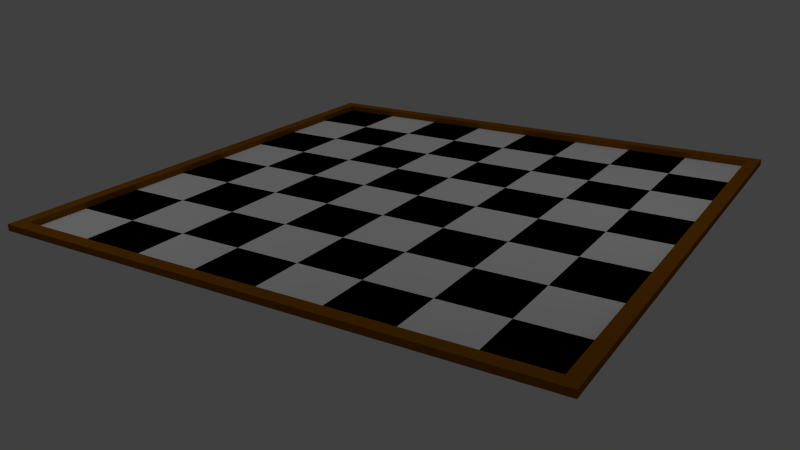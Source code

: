# Source: Chessboard.blend  (saved by Blender 2.92.15; exported with 4.5.12 LTS)
import bpy
from mathutils import Matrix  # noqa: F401  (used for matrix-valued properties, if any)

bpy.ops.wm.read_factory_settings(use_empty=True)
scene = bpy.context.scene
scene.name = 'Scene'

# ---- collections
col_collection_1 = bpy.data.collections.new('Collection 1'); scene.collection.children.link(col_collection_1)

# ---- materials (node trees are filled in below, after node groups)
mat_matmad = bpy.data.materials.new('MatMad')
mat_matmad.alpha_threshold = 0.0
mat_matmad.use_transparent_shadow = False
mat_matmad.diffuse_color = (0.2598, 0.09133, 0.00405, 1.0)
mat_matmad.specular_color = (0.9372, 0.9335, 1.0)
mat_matmad.roughness = 0.5
mat_material_001 = bpy.data.materials.new('Material.001')
mat_material_001.alpha_threshold = 0.0
mat_material_001.use_transparent_shadow = False
mat_material_001.roughness = 0.5
mat_material_002 = bpy.data.materials.new('Material.002')
mat_material_002.alpha_threshold = 0.0
mat_material_002.use_transparent_shadow = False
mat_material_002.diffuse_color = (0.0, 0.0, 0.0, 1.0)
mat_material_002.roughness = 0.5

# ---- material node trees

# ---- world
world_world = bpy.data.worlds.new('World'); scene.world = world_world
world_world.color = (0.05088, 0.05088, 0.05088)
world_world.use_sun_shadow = False
world_world.sun_shadow_jitter_overblur = 0.0
world_world.cycles.sampling_method = 'NONE'
world_world.cycles.sample_map_resolution = 256

# ---- cameras
cam_camera = bpy.data.cameras.new('Camera')
cam_camera.clip_end = 100.0
cam_camera.lens = 35.0
cam_camera.sensor_width = 32.0
cam_camera.sensor_height = 18.0
cam_camera.ortho_scale = 7.314
cam_camera.dof.focus_distance = 0.0
cam_camera.dof.aperture_fstop = 128.0

# ---- lights
light_lamp_002 = bpy.data.lights.new('Lamp.002', 'POINT')
light_lamp_002.transmission_factor = 0.0
light_lamp_002.cutoff_distance = 30.0
light_lamp_002.energy = 100.0
light_lamp_002.shadow_buffer_clip_start = 1.001
light_lamp_002.shadow_soft_size = 1.0
light_lamp_002.shadow_maximum_resolution = 0.006
light_lamp_002.use_absolute_resolution = True
light_lamp_002.cycles.use_multiple_importance_sampling = False
light_lamp_001 = bpy.data.lights.new('Lamp.001', 'POINT')
light_lamp_001.transmission_factor = 0.0
light_lamp_001.cutoff_distance = 30.0
light_lamp_001.energy = 100.0
light_lamp_001.shadow_buffer_clip_start = 1.001
light_lamp_001.shadow_soft_size = 1.0
light_lamp_001.shadow_maximum_resolution = 0.006
light_lamp_001.use_absolute_resolution = True
light_lamp_001.cycles.use_multiple_importance_sampling = False
light_lamp = bpy.data.lights.new('Lamp', 'POINT')
light_lamp.transmission_factor = 0.0
light_lamp.cutoff_distance = 30.0
light_lamp.energy = 100.0
light_lamp.shadow_buffer_clip_start = 1.001
light_lamp.shadow_soft_size = 1.0
light_lamp.shadow_maximum_resolution = 0.006
light_lamp.use_absolute_resolution = True
light_lamp.cycles.use_multiple_importance_sampling = False

# ---- meshes
me_cube = bpy.data.meshes.new('Cube')
me_cube.from_pydata([(-1.0, -0.9545, -1.0), (-1.0, -0.9545, 1.0), (-1.0, 0.991, -1.0), (-1.0, 0.991, 1.0), (1.0, -0.9545, -1.0), (1.0, -0.9545, 1.0), (1.0, 0.991, -1.0), (1.0, 0.991, 1.0)], [], [(0, 1, 3, 2), (2, 3, 7, 6), (6, 7, 5, 4), (4, 5, 1, 0), (2, 6, 4, 0), (7, 3, 1, 5)])
me_cube.materials.append(mat_matmad)
me_cube.use_remesh_preserve_volume = False
me_cube.use_remesh_preserve_attributes = False
me_cube.use_mirror_vertex_groups = False
me_cube.update()
me_plane_064 = bpy.data.meshes.new('Plane.064')
me_plane_064.from_pydata([(-1.0, -1.0, 0.0), (1.0, -1.0, 0.0), (-1.0, 1.0, 0.0), (1.0, 1.0, 0.0), (-1.0, 0.75, 0.0), (-1.0, 0.5, 0.0), (-1.0, 0.25, 0.0), (-1.0, 0.0, 0.0), (-1.0, -0.25, 0.0), (-1.0, -0.5, 0.0), (-1.0, -0.75, 0.0), (1.0, -0.75, 0.0), (1.0, -0.5, 0.0), (1.0, -0.25, 0.0), (1.0, 0.0, 0.0), (1.0, 0.25, 0.0), (1.0, 0.5, 0.0), (1.0, 0.75, 0.0), (-0.75, -1.0, 0.0), (-0.5, -1.0, 0.0), (-0.25, -1.0, 0.0), (0.0, -1.0, 0.0), (0.25, -1.0, 0.0), (0.5, -1.0, 0.0), (0.75, -1.0, 0.0), (0.75, 1.0, 0.0), (0.5, 1.0, 0.0), (0.25, 1.0, 0.0), (0.0, 1.0, 0.0), (-0.25, 1.0, 0.0), (-0.5, 1.0, 0.0), (-0.75, 1.0, 0.0), (0.75, -0.75, 0.0), (0.5, -0.75, 0.0), (0.25, -0.75, 0.0), (0.0, -0.75, 0.0), (-0.25, -0.75, 0.0), (-0.5, -0.75, 0.0), (-0.75, -0.75, 0.0), (0.75, -0.5, 0.0), (0.5, -0.5, 0.0), (0.25, -0.5, 0.0), (0.0, -0.5, 0.0), (-0.25, -0.5, 0.0), (-0.5, -0.5, 0.0), (-0.75, -0.5, 0.0), (0.75, -0.25, 0.0), (0.5, -0.25, 0.0), (0.25, -0.25, 0.0), (0.0, -0.25, 0.0), (-0.25, -0.25, 0.0), (-0.5, -0.25, 0.0), (-0.75, -0.25, 0.0), (0.75, 0.0, 0.0), (0.5, 0.0, 0.0), (0.25, 0.0, 0.0), (0.0, 0.0, 0.0), (-0.25, 0.0, 0.0), (-0.5, 0.0, 0.0), (-0.75, 0.0, 0.0), (0.75, 0.25, 0.0), (0.5, 0.25, 0.0), (0.25, 0.25, 0.0), (0.0, 0.25, 0.0), (-0.25, 0.25, 0.0), (-0.5, 0.25, 0.0), (-0.75, 0.25, 0.0), (0.75, 0.5, 0.0), (0.5, 0.5, 0.0), (0.25, 0.5, 0.0), (0.0, 0.5, 0.0), (-0.25, 0.5, 0.0), (-0.5, 0.5, 0.0), (-0.75, 0.5, 0.0), (0.75, 0.75, 0.0), (0.5, 0.75, 0.0), (0.25, 0.75, 0.0), (0.0, 0.75, 0.0), (-0.25, 0.75, 0.0), (-0.5, 0.75, 0.0), (-0.75, 0.75, 0.0), (0.0, 0.0, -16.0), (0.0, 0.0, 16.0), (0.0, 0.0, -16.0), (0.0, 0.0, 16.0), (0.0, 0.0, -16.0), (0.0, 0.0, 16.0), (0.0, 0.0, -16.0), (0.0, 0.0, 16.0)], [], [(74, 17, 3, 25), (24, 1, 11, 32), (32, 11, 12, 39), (39, 12, 13, 46), (46, 13, 14, 53), (53, 14, 15, 60), (60, 15, 16, 67), (67, 16, 17, 74), (5, 73, 80, 4), (73, 72, 79, 80), (72, 71, 78, 79), (71, 70, 77, 78), (70, 69, 76, 77), (69, 68, 75, 76), (68, 67, 74, 75), (6, 66, 73, 5), (66, 65, 72, 73), (65, 64, 71, 72), (64, 63, 70, 71), (63, 62, 69, 70), (62, 61, 68, 69), (61, 60, 67, 68), (7, 59, 66, 6), (59, 58, 65, 66), (58, 57, 64, 65), (57, 56, 63, 64), (56, 55, 62, 63), (55, 54, 61, 62), (54, 53, 60, 61), (8, 52, 59, 7), (52, 51, 58, 59), (51, 50, 57, 58), (50, 49, 56, 57), (49, 48, 55, 56), (48, 47, 54, 55), (47, 46, 53, 54), (9, 45, 52, 8), (45, 44, 51, 52), (44, 43, 50, 51), (43, 42, 49, 50), (42, 41, 48, 49), (41, 40, 47, 48), (40, 39, 46, 47), (10, 38, 45, 9), (38, 37, 44, 45), (37, 36, 43, 44), (36, 35, 42, 43), (35, 34, 41, 42), (34, 33, 40, 41), (33, 32, 39, 40), (0, 18, 38, 10), (18, 19, 37, 38), (19, 20, 36, 37), (20, 21, 35, 36), (21, 22, 34, 35), (22, 23, 33, 34), (23, 24, 32, 33), (4, 80, 31, 2), (80, 79, 30, 31), (79, 78, 29, 30), (78, 77, 28, 29), (77, 76, 27, 28), (76, 75, 26, 27), (75, 74, 25, 26), (81, 82, 84, 83), (83, 84, 88, 87), (87, 88, 86, 85), (85, 86, 82, 81), (83, 87, 85, 81), (88, 84, 82, 86)])
me_plane_064.polygons.foreach_set('material_index', [0, 1, 0, 1, 0, 1, 0, 1, 0, 1, 0, 1, 0, 1, 0, 1, 0, 1, 0, 1, 0, 1, 0, 1, 0, 1, 0, 1, 0, 1, 0, 1, 0, 1, 0, 1, 0, 1, 0, 1, 0, 1, 0, 1, 0, 1, 0, 1, 0, 1, 0, 1, 0, 1, 0, 1, 0, 1, 0, 1, 0, 1, 0, 1, 0, 0, 0, 0, 0, 0])
me_plane_064.materials.append(mat_material_001)
me_plane_064.materials.append(mat_material_002)
me_plane_064.use_remesh_preserve_volume = False
me_plane_064.use_remesh_preserve_attributes = False
me_plane_064.use_mirror_vertex_groups = False
me_plane_064.update()
me_cube_001 = bpy.data.meshes.new('Cube.001')
me_cube_001.from_pydata([(-1.0, -0.9888, -1.0), (-1.0, -0.9888, 1.0), (-1.0, 0.9523, -1.0), (-1.0, 0.9523, 1.0), (1.0, -0.9888, -1.0), (1.0, -0.9888, 1.0), (1.0, 0.9523, -1.0), (1.0, 0.9523, 1.0)], [], [(0, 1, 3, 2), (2, 3, 7, 6), (6, 7, 5, 4), (4, 5, 1, 0), (2, 6, 4, 0), (7, 3, 1, 5)])
me_cube_001.materials.append(mat_matmad)
me_cube_001.use_remesh_preserve_volume = False
me_cube_001.use_remesh_preserve_attributes = False
me_cube_001.use_mirror_vertex_groups = False
me_cube_001.update()
me_cube_003 = bpy.data.meshes.new('Cube.003')
me_cube_003.from_pydata([(-1.0, -0.9493, -1.0), (-1.0, -0.9493, 1.0), (-1.0, 1.0, -1.0), (-1.0, 1.0, 1.0), (1.0, -0.9493, -1.0), (1.0, -0.9493, 1.0), (1.0, 1.0, -1.0), (1.0, 1.0, 1.0)], [], [(0, 1, 3, 2), (2, 3, 7, 6), (6, 7, 5, 4), (4, 5, 1, 0), (2, 6, 4, 0), (7, 3, 1, 5)])
me_cube_003.materials.append(mat_matmad)
me_cube_003.use_remesh_preserve_volume = False
me_cube_003.use_remesh_preserve_attributes = False
me_cube_003.use_mirror_vertex_groups = False
me_cube_003.update()
me_cube_002 = bpy.data.meshes.new('Cube.002')
me_cube_002.from_pydata([(-1.465, -0.9968, -1.0), (-1.465, -0.9968, 1.0), (-1.465, 0.9523, -1.0), (-1.465, 0.9523, 1.0), (0.5348, -0.9968, -1.0), (0.5348, -0.9968, 1.0), (0.5348, 0.9523, -1.0), (0.5348, 0.9523, 1.0)], [], [(0, 1, 3, 2), (2, 3, 7, 6), (6, 7, 5, 4), (4, 5, 1, 0), (2, 6, 4, 0), (7, 3, 1, 5)])
me_cube_002.materials.append(mat_matmad)
me_cube_002.use_remesh_preserve_volume = False
me_cube_002.use_remesh_preserve_attributes = False
me_cube_002.use_mirror_vertex_groups = False
me_cube_002.update()

# ---- objects
ob_lamp_002 = bpy.data.objects.new('Lamp.002', light_lamp_002)
ob_lamp_001 = bpy.data.objects.new('Lamp.001', light_lamp_001)
ob_cube = bpy.data.objects.new('Cube', me_cube)
ob_tabu = bpy.data.objects.new('Tabu', me_plane_064)
ob_lamp = bpy.data.objects.new('Lamp', light_lamp)
ob_camera = bpy.data.objects.new('Camera', cam_camera)
ob_cube_001 = bpy.data.objects.new('Cube.001', me_cube_001)
ob_cube_003 = bpy.data.objects.new('Cube.003', me_cube_003)
ob_cube_002 = bpy.data.objects.new('Cube.002', me_cube_002)

# ---- transforms, parenting, visibility, modifiers, constraints
ob_lamp_002.location = (-4.129, 5.061, 7.039)
ob_lamp_002.rotation_euler = (0.6503, 0.05522, 1.866)
ob_lamp_002.lock_rotations_4d = False
ob_lamp_002.empty_display_type = 'ARROWS'
ob_lamp_002.color = (0.0, 0.0, 0.0, 0.0)
ob_lamp_002.lineart.crease_threshold = 0.0
ob_lamp_001.location = (-4.693, -4.633, 5.627)
ob_lamp_001.rotation_euler = (0.6503, 0.05522, 1.866)
ob_lamp_001.lock_rotations_4d = False
ob_lamp_001.empty_display_type = 'ARROWS'
ob_lamp_001.color = (0.0, 0.0, 0.0, 0.0)
ob_lamp_001.lineart.crease_threshold = 0.0
ob_cube.location = (-4.1, 0.04008, 0.05)
ob_cube.scale = (0.1, 4.198, 0.05)
ob_cube.lineart.crease_threshold = 0.0
ob_tabu.location = (0.0, 0.0, 0.0)
ob_tabu.scale = (4.0, 4.0, 0.0)
ob_tabu.lineart.crease_threshold = 0.0
ob_lamp.location = (4.076, 1.005, 5.904)
ob_lamp.rotation_euler = (0.6503, 0.05522, 1.866)
ob_lamp.lock_rotations_4d = False
ob_lamp.empty_display_type = 'ARROWS'
ob_lamp.color = (0.0, 0.0, 0.0, 0.0)
ob_lamp.lineart.crease_threshold = 0.0
ob_camera.location = (6.535, -10.93, 4.464)
ob_camera.rotation_euler = (1.2, 0.01121, 0.5568)
ob_camera.lock_rotations_4d = False
ob_camera.empty_display_type = 'ARROWS'
ob_camera.color = (0.0, 0.0, 0.0, 0.0)
ob_camera.display_type = 'WIRE'
ob_camera.lineart.crease_threshold = 0.0
ob_cube_001.location = (4.1, -0.006444, 0.05)
ob_cube_001.scale = (0.1, 4.207, 0.05)
ob_cube_001.lineart.crease_threshold = 0.0
ob_cube_003.location = (0.006444, -4.066, 0.05)
ob_cube_003.rotation_euler = (0.0, -0.0, 1.571)
ob_cube_003.scale = (0.1, 4.207, 0.05)
ob_cube_003.lineart.crease_threshold = 0.0
ob_cube_002.location = (0.006445, 4.147, 0.05)
ob_cube_002.rotation_euler = (0.0, -0.0, 1.571)
ob_cube_002.scale = (0.1, 4.207, 0.05)
ob_cube_002.lineart.crease_threshold = 0.0

# ---- collection membership
col_collection_1.objects.link(ob_lamp_002)
col_collection_1.objects.link(ob_lamp_001)
col_collection_1.objects.link(ob_cube)
col_collection_1.objects.link(ob_tabu)
col_collection_1.objects.link(ob_lamp)
col_collection_1.objects.link(ob_camera)
col_collection_1.objects.link(ob_cube_001)
col_collection_1.objects.link(ob_cube_003)
col_collection_1.objects.link(ob_cube_002)

# ---- scene / render settings (as saved in the file)
scene.camera = ob_camera
scene.frame_start = 1; scene.frame_end = 250; scene.frame_set(1)
scene.render.engine = 'BLENDER_EEVEE_NEXT'
scene.render.image_settings.color_mode = 'RGB'
scene.render.image_settings.compression = 90
scene.render.resolution_percentage = 50
scene.render.dither_intensity = 0.0
scene.render.bake_margin = 2
scene.render.bake_bias = 0.0
scene.cycles.use_denoising = False
scene.cycles.samples = 10
scene.cycles.sampling_pattern = 'TABULATED_SOBOL'
scene.cycles.light_sampling_threshold = 0.0
scene.cycles.use_adaptive_sampling = False
scene.cycles.use_light_tree = False
scene.cycles.blur_glossy = 0.0
scene.cycles.volume_bounces = 1
scene.cycles.pixel_filter_type = 'GAUSSIAN'
scene.cycles.sample_clamp_indirect = 0.0
scene.view_settings.view_transform = 'Standard'
bpy.context.view_layer.update()
